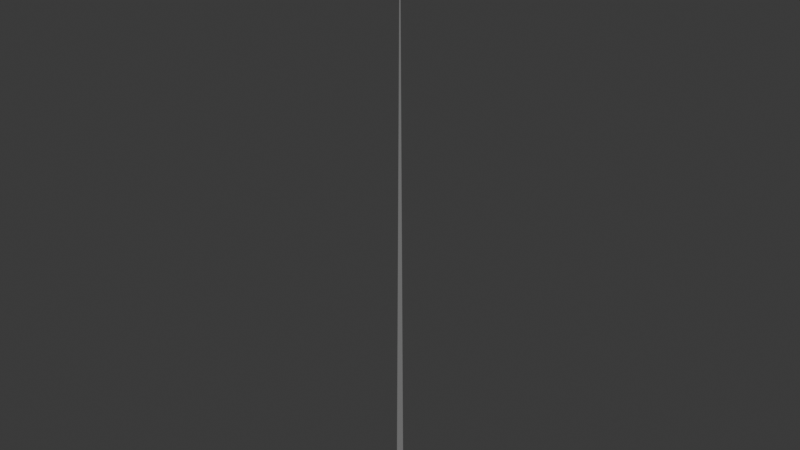 # Source: ass_grass.blend  (saved by Blender 4.0.36; exported with 4.5.12 LTS)
import bpy
from mathutils import Matrix  # noqa: F401  (used for matrix-valued properties, if any)

bpy.ops.wm.read_factory_settings(use_empty=True)
scene = bpy.context.scene
scene.name = 'Scene'

# ---- collections
col_collection = bpy.data.collections.new('Collection'); scene.collection.children.link(col_collection)

# ---- world
world_world = bpy.data.worlds.new('World'); scene.world = world_world
world_world.use_nodes = True; world_world.node_tree.nodes.clear()
_N = world_world.node_tree.nodes; _L = world_world.node_tree.links
n0 = _N.new('ShaderNodeOutputWorld'); n0.name = 'World Output'; n0.location = (300, 300)
n1 = _N.new('ShaderNodeBackground'); n1.name = 'Background'; n1.location = (10, 300)
n1.inputs[0].default_value = (0.05088, 0.05088, 0.05088, 1.0)
_L.new(n1.outputs[0], n0.inputs[0])
n0.is_active_output = True
world_world.color = (0.05088, 0.05088, 0.05088)
world_world.use_sun_shadow = False
world_world.sun_shadow_jitter_overblur = 0.0

# ---- meshes
me_plane_006 = bpy.data.meshes.new('Plane.006')
me_plane_006.from_pydata([(-0.05164, 0.0, 0.0), (0.0, 2.0, 0.0), (0.05164, 0.0, 0.0)], [], [(1, 0, 2)])
_uv = me_plane_006.uv_layers.new(name='UVMap')
_uv.uv.foreach_set('vector', [0.0, 0.0, 0.0, 0.0, 0.0, 0.0])
me_plane_006.update()

# ---- objects
ob_plane_003 = bpy.data.objects.new('Plane.003', me_plane_006)

# ---- transforms, parenting, visibility, modifiers, constraints
ob_plane_003.location = (0.0, 0.0, 0.0)
ob_plane_003.rotation_euler = (1.571, -0.0, -1.087)
ob_plane_003.scale = (0.6555, 0.6555, 0.6555)

# ---- collection membership
col_collection.objects.link(ob_plane_003)

# ---- scene / render settings (as saved in the file)
scene.frame_start = 1; scene.frame_end = 250; scene.frame_set(1)
scene.render.engine = 'BLENDER_EEVEE_NEXT'
scene.cycles.sampling_pattern = 'TABULATED_SOBOL'
bpy.context.view_layer.update()

# ---- added for rendering (the .blend has no active camera and no usable light): camera, sun
cam_auto = bpy.data.cameras.new('AutoCamera')
cam_auto.lens = 50.0
cam_auto.sensor_width = 36.0
cam_auto.clip_end = 1000.0
ob_auto_camera = bpy.data.objects.new('AutoCamera', cam_auto)
scene.collection.objects.link(ob_auto_camera)
ob_auto_camera.location = (1.21455, -1.45746, 1.62712)
ob_auto_camera.rotation_euler = (1.09748, -7.21219e-08, 0.694738)
scene.camera = ob_auto_camera
light_auto_sun = bpy.data.lights.new('AutoSun', 'SUN')
light_auto_sun.energy = 3.0
light_auto_sun.angle = 0.0523599
ob_auto_sun = bpy.data.objects.new('AutoSun', light_auto_sun)
scene.collection.objects.link(ob_auto_sun)
ob_auto_sun.rotation_euler = (0.872665, 0.174533, 0.523599)
bpy.context.view_layer.update()
